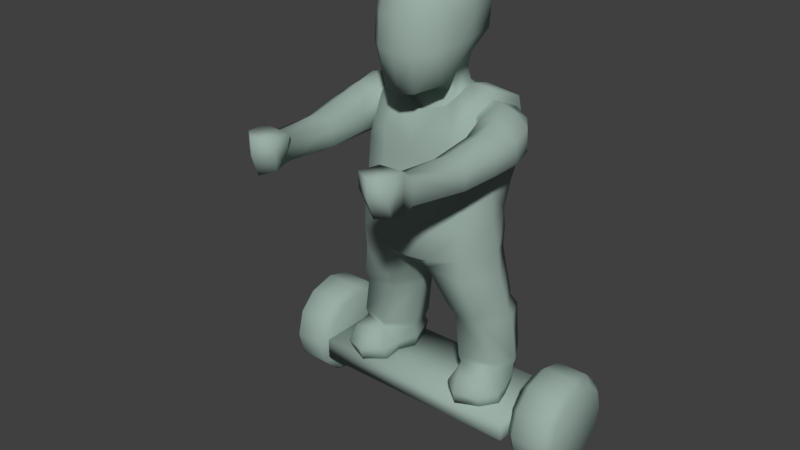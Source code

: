 # Source: player_hero.blend  (saved by Blender 2.79.0; exported with 4.5.12 LTS)
import bpy
from mathutils import Matrix  # noqa: F401  (used for matrix-valued properties, if any)

bpy.ops.wm.read_factory_settings(use_empty=True)
scene = bpy.context.scene
scene.name = 'Scene'

# ---- collections
col_collection_1 = bpy.data.collections.new('Collection 1'); scene.collection.children.link(col_collection_1)

# ---- materials (node trees are filled in below, after node groups)
mat_base = bpy.data.materials.new('base')
mat_base.alpha_threshold = 0.0
mat_base.use_transparent_shadow = False
mat_base.diffuse_color = (0.3274, 0.4262, 0.3826, 1.0)
mat_base.roughness = 0.5
mat_base.specular_intensity = 0.1
mat_base.line_color = (0.0, 0.0, 0.0, 1.0)

# ---- material node trees

# ---- world
world_world = bpy.data.worlds.new('World'); scene.world = world_world
world_world.color = (0.05088, 0.05088, 0.05088)
world_world.use_sun_shadow = False
world_world.sun_shadow_jitter_overblur = 0.0
world_world.cycles.sampling_method = 'MANUAL'

# ---- meshes
me_circle = bpy.data.meshes.new('Circle')
me_circle.from_pydata([(0.4008, 0.000663, -1.047), (0.3176, 0.1449, -1.076), (0.1804, 0.1319, -1.076), (0.1254, -0.02389, -1.047), (0.211, -0.1527, -1.027), (0.3609, -0.1049, -1.032), (0.1408, -0.02472, -1.082), (0.2979, 0.09235, -0.7949), (0.1501, 0.0996, -0.7949), (0.188, 0.1181, -1.109), (0.3116, 0.1316, -1.109), (0.3053, -0.1671, -0.793), (0.3314, -0.06637, -0.5096), (0.2614, 0.07356, -0.5601), (0.09029, 0.08403, -0.5912), (0.08931, -0.2301, -0.5985), (0.2513, -0.2273, -0.5192), (0.09339, -0.01836, -0.83), (0.1725, -0.1318, -0.8407), (0.3053, 0.1398, -0.8563), (0.1619, 0.1369, -0.8563), (0.3147, -0.132, -0.8407), (0.384, -0.01341, -0.83), (0.3884, 0.001169, -1.082), (0.1597, -0.1629, -0.793), (0.08207, -0.03952, -0.793), (0.1444, 0.1054, -0.7692), (0.2932, 0.09481, -0.7647), (0.3792, -0.03923, -0.793), (0.2208, -0.1444, -1.057), (0.355, -0.09781, -1.064), (0.1811, 0.1307, -1.142), (0.3116, 0.1428, -1.147), (0.1881, 0.1181, -1.196), (0.3119, 0.1319, -1.196), (0.1762, -0.1754, -1.196), (0.4124, -0.1263, -1.196), (0.2633, -0.2454, -1.196), (0.3629, -0.2007, -1.196), (0.364, 0.02718, -1.196), (0.1857, -0.08276, -1.196), (0.1479, -0.008016, -1.196), (0.3639, -0.2215, -1.149), (0.2632, -0.2559, -1.145), (0.3536, -0.1813, -1.082), (0.2475, -0.2075, -1.082), (0.1845, -0.1907, -1.142), (0.1345, -0.009164, -1.14), (0.1673, -0.0981, -1.141), (0.4096, -0.1385, -1.15), (0.3713, 0.03499, -1.149), (0.3943, -0.05427, -1.196), (0.3967, -0.05648, -1.15), (0.2686, 0.06873, -0.4726), (0.1263, 0.1231, -0.4715), (0.2803, 0.03852, -0.3648), (0.1137, -0.2608, -0.5476), (0.1307, -0.2764, -0.4087), (0.2486, -0.2241, -0.3936), (0.1589, -0.1964, -0.03779), (0.1387, 0.1743, -0.02964), (0.2937, 0.05817, -0.2435), (0.1379, 0.1292, -0.2006), (0.131, 0.0937, -0.3574), (0.1444, -0.233, -0.2274), (0.2417, -0.2102, -0.2589), (0.2998, -0.08335, -0.2527), (0.3168, -0.08997, -0.3805), (0.2754, 0.1153, 0.1011), (0.0, 0.05414, -0.5687), (0.0, -0.08385, -0.601), (0.0, -0.2141, -0.5981), (0.0, 0.112, -0.462), (0.0, -0.2623, -0.5596), (0.0, -0.293, -0.4127), (0.0, 0.1951, -0.03664), (0.0, -0.2331, -0.06511), (0.0, 0.1105, -0.3535), (0.0, 0.1463, -0.1989), (0.0, -0.2538, -0.2251), (0.03977, -0.08355, -0.5967), (0.2759, 0.07485, -0.6295), (0.3475, -0.06507, -0.6301), (0.2505, -0.2164, -0.623), (0.2892, -0.04357, -0.1674), (0.2483, -0.1857, -0.1017), (0.3073, 0.1218, -0.07709), (0.227, -0.1404, 0.06882), (0.23, -0.02807, 0.002877), (0.2416, -0.01661, 0.1535), (0.1001, -0.1392, 0.08059), (0.08312, 0.1426, 0.1055), (0.1257, -0.1018, 0.1122), (0.1328, 0.09459, 0.1294), (0.0, -0.01344, 0.06964), (0.0, 0.1595, 0.09671), (0.0, -0.1757, 0.05735), (0.1436, -0.0107, 0.1597), (0.1557, -0.2042, -0.1426), (0.0, -0.2211, -0.1353)], [], [(18, 24, 25, 17), (20, 8, 7, 19), (21, 11, 24, 18), (17, 25, 8, 20), (19, 7, 28, 22), (22, 28, 11, 21), (15, 83, 16), (82, 81, 13, 12), (83, 82, 12, 16), (81, 14, 13), (0, 22, 21, 5), (1, 19, 22, 0), (3, 17, 20, 2), (5, 21, 18, 4), (2, 20, 19, 1), (4, 18, 17, 3), (7, 8, 26, 27), (5, 4, 29, 30), (2, 1, 10, 9), (28, 7, 27), (8, 25, 26), (4, 3, 6, 29), (3, 2, 9, 6), (1, 0, 23, 10), (0, 5, 30, 23), (9, 10, 32, 31), (31, 32, 34, 33), (31, 33, 41, 47), (47, 41, 40, 48), (43, 37, 38, 42), (45, 43, 42, 44), (29, 45, 44, 30), (6, 47, 48, 29), (9, 31, 47, 6), (35, 46, 48, 40), (35, 37, 43, 46), (46, 45, 29, 48), (45, 46, 43), (50, 39, 34, 32), (23, 50, 32, 10), (51, 52, 49, 36), (36, 49, 42, 38), (39, 50, 52, 51), (23, 30, 52, 50), (42, 49, 44), (49, 52, 30, 44), (80, 15, 71, 70), (14, 80, 70, 69), (14, 69, 72, 54), (13, 14, 54, 53), (54, 72, 77, 63), (53, 54, 63, 55), (71, 15, 56, 73), (73, 56, 57, 74), (16, 12, 67, 58), (13, 53, 12), (55, 67, 12, 53), (15, 16, 56), (56, 16, 58, 57), (62, 60, 86, 61), (85, 59, 98), (78, 75, 60, 62), (66, 84, 85, 65), (61, 86, 84, 66), (98, 59, 76, 99), (57, 64, 79, 74), (55, 61, 66, 67), (67, 66, 65, 58), (77, 78, 62, 63), (58, 65, 64, 57), (63, 62, 61, 55), (59, 85, 87), (86, 60, 68), (27, 26, 14, 81), (25, 24, 15, 80), (11, 28, 82, 83), (28, 27, 81, 82), (26, 25, 80, 14), (24, 11, 83, 15), (86, 68, 88), (85, 84, 88), (87, 85, 88), (89, 87, 88), (84, 86, 88), (68, 89, 88), (87, 89, 97, 92), (68, 60, 91, 93), (59, 87, 92, 90), (60, 75, 95, 91), (76, 59, 90, 96), (89, 68, 93, 97), (91, 95, 94), (96, 90, 94), (93, 91, 94), (97, 93, 94), (92, 97, 94), (90, 92, 94), (33, 34, 39, 51, 36, 38, 37, 35, 40, 41), (64, 98, 99, 79), (65, 85, 98, 64)])
me_circle.polygons.foreach_set('use_smooth', [True] * 100)
me_circle.materials.append(mat_base)
me_circle.use_remesh_preserve_volume = False
me_circle.use_remesh_preserve_attributes = False
me_circle.use_mirror_vertex_groups = False
me_circle.update()
me_cube_005 = bpy.data.meshes.new('Cube.005')
me_cube_005.from_pydata([(0.4942, -0.225, -1.299), (0.4942, -0.225, -1.203), (0.4942, 0.145, -1.299), (0.4942, 0.145, -1.203), (0.0, 0.145, -1.299), (0.0, 0.145, -1.203), (0.0, -0.225, -1.299), (0.0, -0.225, -1.203), (0.5128, 0.1893, -1.251), (0.55, 0.2278, -1.251), (0.7237, 0.1893, -1.251), (0.6865, 0.2278, -1.251), (0.5128, 0.164, -1.346), (0.55, 0.1973, -1.365), (0.7237, 0.164, -1.346), (0.6865, 0.1973, -1.365), (0.5128, 0.09467, -1.415), (0.55, 0.1139, -1.448), (0.7237, 0.09467, -1.415), (0.6865, 0.1139, -1.448), (0.5128, -9.313e-09, -1.44), (0.55, 2.489e-09, -1.479), (0.7237, 5.215e-08, -1.44), (0.6865, 3.882e-08, -1.479), (0.5128, -0.09467, -1.415), (0.55, -0.1139, -1.448), (0.7237, -0.09467, -1.415), (0.6865, -0.1139, -1.448), (0.5128, -0.164, -1.346), (0.55, -0.1973, -1.365), (0.7237, -0.164, -1.346), (0.6865, -0.1973, -1.365), (0.5128, -0.1893, -1.251), (0.55, -0.2278, -1.251), (0.7237, -0.1893, -1.251), (0.6865, -0.2278, -1.251), (0.5128, -0.164, -1.156), (0.55, -0.1973, -1.137), (0.7237, -0.164, -1.156), (0.6865, -0.1973, -1.137), (0.5128, -0.09467, -1.087), (0.55, -0.1139, -1.054), (0.7237, -0.09467, -1.087), (0.6865, -0.1139, -1.054), (0.5128, -1.267e-07, -1.062), (0.55, -1.547e-07, -1.023), (0.7237, -6.612e-08, -1.062), (0.6865, -1.184e-07, -1.023), (0.5128, 0.09467, -1.087), (0.55, 0.1139, -1.054), (0.7237, 0.09467, -1.087), (0.6865, 0.1139, -1.054), (0.5128, 0.164, -1.156), (0.55, 0.1973, -1.137), (0.7237, 0.164, -1.156), (0.6865, 0.1973, -1.137)], [], [(4, 5, 3, 2), (2, 3, 1, 0), (4, 2, 0, 6), (3, 5, 7, 1), (0, 1, 7, 6), (53, 55, 11, 9), (17, 19, 23, 21), (21, 23, 27, 25), (25, 27, 31, 29), (29, 31, 35, 33), (33, 35, 39, 37), (37, 39, 43, 41), (41, 43, 47, 45), (45, 47, 51, 49), (49, 51, 55, 53), (13, 15, 19, 17), (14, 10, 54, 50, 46, 42, 38, 34, 30, 26, 22, 18), (9, 11, 15, 13), (9, 13, 12, 8), (15, 11, 10, 14), (13, 17, 16, 12), (19, 15, 14, 18), (17, 21, 20, 16), (23, 19, 18, 22), (21, 25, 24, 20), (27, 23, 22, 26), (25, 29, 28, 24), (31, 27, 26, 30), (29, 33, 32, 28), (35, 31, 30, 34), (33, 37, 36, 32), (39, 35, 34, 38), (37, 41, 40, 36), (43, 39, 38, 42), (41, 45, 44, 40), (47, 43, 42, 46), (45, 49, 48, 44), (51, 47, 46, 50), (49, 53, 52, 48), (55, 51, 50, 54), (53, 9, 8, 52), (11, 55, 54, 10), (8, 12, 16, 20, 24, 28, 32, 36, 40, 44, 48, 52)])
me_cube_005.polygons.foreach_set('use_smooth', [True] * 43)
me_cube_005.materials.append(mat_base)
me_cube_005.use_remesh_preserve_volume = False
me_cube_005.use_remesh_preserve_attributes = False
me_cube_005.use_mirror_vertex_groups = False
me_cube_005.update()
me_circle_004 = bpy.data.meshes.new('Circle.004')
me_circle_004.from_pydata([(0.1084, 0.1468, -0.03721), (0.1084, 0.1301, 0.07746), (0.09978, 0.02642, 0.1554), (0.09978, -0.06829, 0.1326), (0.1084, -0.1468, 0.03721), (0.1084, -0.1301, -0.07746), (0.1084, -0.03721, -0.1468), (0.1084, 0.07746, -0.1301), (0.0, 0.1586, -0.04021), (0.0, 0.1406, 0.0837), (0.0, 0.06836, 0.1656), (0.0, -0.1102, 0.1225), (0.0, -0.1586, 0.04021), (0.0, -0.1406, -0.0837), (0.0, -0.04021, -0.1586), (0.0, 0.0837, -0.1406), (0.09913, 0.008461, 0.2143), (0.1031, -0.0822, 0.1816), (0.0, 0.05528, 0.2287), (0.0, -0.1207, 0.1518), (0.08307, 0.09212, 0.4869), (0.08191, 0.08955, 0.3727), (0.1683, 0.0423, 0.3759), (0.1835, -0.1688, 0.3633), (0.08191, -0.3254, 0.3352), (0.08373, -0.3166, 0.4623), (0.1461, -0.2046, 0.2035), (0.08457, -0.02307, 0.643), (0.08568, -0.1719, 0.6311), (0.0, 0.1129, 0.4912), (0.0, 0.1016, 0.367), (0.1891, -0.08403, 0.4794), (0.1805, -0.1652, 0.4716), (0.1884, -0.0881, 0.3725), (0.0, -0.3404, 0.3304), (0.1273, -0.1058, 0.2314), (0.0, -0.2231, 0.158), (0.0, -0.01785, 0.6591), (0.0, -0.1777, 0.6473), (0.08506, -0.09936, 0.6471), (0.08631, 0.04905, 0.6054), (0.1159, 0.004333, 0.2787), (0.1653, 0.02448, 0.573), (0.167, -0.16, 0.5755), (0.15, -0.2682, 0.3424), (0.07071, -0.2977, 0.1732), (0.08722, -0.2589, 0.587), (0.1733, 0.04732, 0.4798), (0.1755, -0.08776, 0.5867), (0.1517, -0.2541, 0.4586), (0.1463, -0.234, 0.5513), (0.0, -0.3323, 0.467), (0.0, -0.1473, 0.1725), (0.0, -0.09981, 0.6639), (0.0, 0.06498, 0.3027), (0.0, 0.06414, 0.6237), (0.0, -0.3102, 0.161), (0.0, -0.2705, 0.601), (0.2561, -0.1104, -0.0938), (0.2561, -0.1252, 0.06595), (0.2854, 0.08954, -0.05393), (0.2854, 0.08298, 0.06738), (0.4389, -0.1231, -0.07053), (0.4389, -0.1392, 0.02845), (0.373, 0.03768, -0.04571), (0.373, 0.03198, 0.05646), (0.3491, -0.1012, -0.1375), (0.3427, -0.139, 0.09397), (0.2778, -0.003073, -0.1153), (0.2852, -0.02728, 0.1191), (0.4234, -0.03347, -0.05277), (0.4234, -0.03852, 0.04612), (0.3605, -0.04278, 0.1043), (0.3605, -0.02734, -0.1012), (0.26, -0.1976, -0.08506), (0.1451, -0.06501, -0.06576), (0.1451, -0.06501, 0.05848), (0.1451, 0.1049, -0.05111), (0.1451, 0.09862, 0.0632), (0.3444, -0.2379, 0.06437), (0.4282, -0.2517, 0.01393), (0.4249, -0.2429, -0.08253), (0.404, -0.4035, -0.09256), (0.3417, -0.2069, -0.1471), (0.2553, -0.3996, -0.09256), (0.2607, -0.2125, 0.02099), (0.3295, -0.408, 0.03609), (0.4038, -0.4078, -0.006797), (0.3297, -0.3994, -0.1354), (0.2552, -0.4039, -0.006797), (0.1451, 0.02307, -0.09862), (0.1451, 0.01452, 0.1012), (0.2297, -0.7475, -0.07668), (0.2106, -0.776, 0.06269), (0.2469, -0.6904, -0.0734), (0.2258, -0.6789, 0.05788), (0.2657, -0.6338, 0.02169), (0.2655, -0.635, -0.07909), (0.3436, -0.6879, -0.09784), (0.3437, -0.6863, 0.06652), (0.3355, -0.745, -0.09745), (0.2883, -0.7866, -0.09784), (0.2869, -0.8172, 0.06964), (0.3398, -0.7753, 0.06887), (0.3522, -0.6469, -0.07909), (0.3524, -0.6457, 0.02169), (0.309, -0.6397, 0.03546), (0.3088, -0.641, -0.09286), (0.2083, -0.77, -0.00861), (0.2872, -0.8159, -0.01652), (0.3458, -0.7744, -0.01829), (0.2952, -0.6891, -0.09945)], [], [(7, 6, 14, 15), (5, 4, 12, 13), (11, 3, 17, 19), (1, 0, 8, 9), (0, 7, 15, 8), (6, 5, 13, 14), (4, 3, 11, 12), (2, 1, 9, 10), (3, 2, 16, 17), (2, 10, 18, 16), (20, 29, 55, 40), (20, 40, 42, 47), (21, 30, 29, 20), (21, 20, 47, 22), (21, 22, 41, 54), (21, 54, 30), (22, 47, 31, 33), (22, 33, 35, 41), (47, 42, 48, 31), (32, 31, 48, 43), (32, 43, 50, 49), (23, 33, 31, 32), (23, 32, 49, 44), (23, 26, 35, 33), (24, 25, 51, 34), (24, 34, 56, 45), (45, 44, 24), (24, 44, 49, 25), (25, 49, 50, 46), (25, 46, 57, 51), (26, 36, 52, 35), (44, 45, 26, 23), (26, 45, 56, 36), (27, 37, 53, 39), (27, 39, 48, 42), (27, 42, 40), (27, 40, 55, 37), (28, 39, 53, 38), (28, 38, 57, 46), (28, 46, 50, 43), (28, 43, 48, 39), (18, 54, 41, 16), (16, 41, 35, 17), (17, 35, 52, 19), (70, 71, 63, 62), (65, 72, 71), (73, 70, 62, 66), (69, 59, 67), (71, 72, 67, 63), (68, 73, 66, 58), (60, 64, 73, 68), (60, 61, 65, 64), (65, 61, 69, 72), (64, 70, 73), (64, 65, 71, 70), (63, 67, 79, 80), (67, 59, 85, 79), (62, 63, 80, 81), (58, 66, 83, 74), (59, 58, 74, 85), (66, 62, 81, 83), (69, 61, 78, 91), (68, 58, 75, 90), (59, 69, 91, 76), (60, 68, 90, 77), (61, 60, 77, 78), (58, 59, 76, 75), (72, 69, 67), (85, 89, 86, 79), (74, 84, 89, 85), (83, 88, 84, 74), (81, 82, 88, 83), (80, 87, 82, 81), (79, 86, 87, 80), (4, 5, 75, 76), (5, 6, 90, 75), (6, 7, 90), (7, 0, 77, 90), (0, 1, 78, 77), (1, 2, 91, 78), (2, 3, 76, 91), (3, 4, 76), (92, 108, 93, 95, 94), (99, 98, 104, 105), (109, 102, 93, 108), (99, 95, 93, 102, 103), (98, 99, 103, 110, 100), (109, 101, 100, 110), (94, 111, 98, 100, 101, 92), (111, 94, 97, 107), (99, 105, 106), (94, 95, 96, 97), (102, 109, 110, 103), (101, 109, 108, 92), (98, 111, 107, 104), (96, 95, 106), (95, 99, 106), (96, 106, 86, 89), (106, 105, 87, 86), (105, 104, 82, 87), (104, 107, 88, 82), (107, 97, 84, 88), (97, 96, 89, 84)])
me_circle_004.polygons.foreach_set('use_smooth', [True] * 103)
me_circle_004.materials.append(mat_base)
me_circle_004.use_remesh_preserve_volume = False
me_circle_004.use_remesh_preserve_attributes = False
me_circle_004.use_mirror_vertex_groups = False
me_circle_004.update()

# ---- objects
ob_circle = bpy.data.objects.new('Circle', me_circle)
ob_cube = bpy.data.objects.new('Cube', me_cube_005)
ob_circle_001 = bpy.data.objects.new('Circle.001', me_circle_004)

# ---- transforms, parenting, visibility, modifiers, constraints
ob_circle.location = (0.0, 0.0, 0.0)
ob_circle.lineart.crease_threshold = 0.0
_m = ob_circle.modifiers.new('Mirror', 'MIRROR')
_m.use_clip = True
ob_cube.parent = ob_circle
ob_cube.location = (0.0, 0.0, 0.0)
ob_cube.lineart.crease_threshold = 0.0
_m = ob_cube.modifiers.new('Mirror', 'MIRROR')
_m.use_clip = True
ob_circle_001.parent = ob_circle
ob_circle_001.location = (0.0, 0.0, 0.0)
ob_circle_001.lineart.crease_threshold = 0.0
_m = ob_circle_001.modifiers.new('Mirror', 'MIRROR')
_m.use_clip = True

# ---- collection membership
col_collection_1.objects.link(ob_circle)
col_collection_1.objects.link(ob_cube)
col_collection_1.objects.link(ob_circle_001)

# ---- scene / render settings (as saved in the file)
scene.frame_start = 1; scene.frame_end = 250; scene.frame_set(1)
scene.render.engine = 'BLENDER_EEVEE_NEXT'
scene.render.resolution_percentage = 50
scene.render.dither_intensity = 0.0
scene.cycles.use_denoising = False
scene.cycles.samples = 128
scene.cycles.sampling_pattern = 'TABULATED_SOBOL'
scene.cycles.use_adaptive_sampling = False
scene.cycles.use_light_tree = False
scene.cycles.blur_glossy = 0.0
scene.cycles.sample_clamp_indirect = 0.0
scene.view_settings.view_transform = 'Standard'
bpy.context.view_layer.update()

# ---- added for rendering (the .blend has no active camera and no usable light): camera, sun
cam_auto = bpy.data.cameras.new('AutoCamera')
cam_auto.lens = 50.0
cam_auto.sensor_width = 36.0
cam_auto.clip_end = 1000.0
ob_auto_camera = bpy.data.objects.new('AutoCamera', cam_auto)
scene.collection.objects.link(ob_auto_camera)
ob_auto_camera.location = (2.58046, -3.39122, 1.65688)
ob_auto_camera.rotation_euler = (1.09748, -7.21219e-08, 0.694738)
scene.camera = ob_auto_camera
light_auto_sun = bpy.data.lights.new('AutoSun', 'SUN')
light_auto_sun.energy = 3.0
light_auto_sun.angle = 0.0523599
ob_auto_sun = bpy.data.objects.new('AutoSun', light_auto_sun)
scene.collection.objects.link(ob_auto_sun)
ob_auto_sun.rotation_euler = (0.872665, 0.174533, 0.523599)
bpy.context.view_layer.update()
